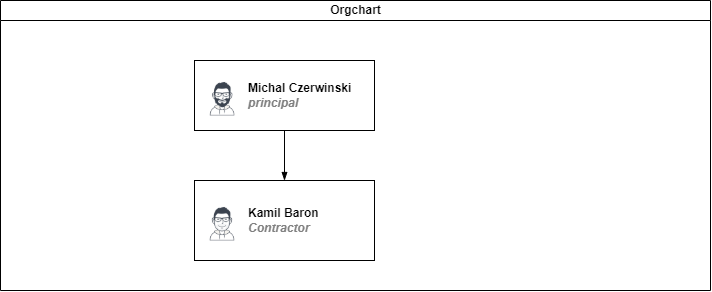

The diagram above was exported from draw.io. Its source (the exported page's mxGraphModel, read from the mxfile embedded in the PNG):
<mxGraphModel dx="716" dy="377" grid="1" gridSize="10" guides="1" tooltips="1" connect="1" arrows="1" fold="1" page="1" pageScale="1" pageWidth="827" pageHeight="1169" math="0" shadow="0">
  <root>
    <mxCell id="0" />
    <mxCell id="1" parent="0" />
    <mxCell id="dNxyNK7c78bLwvsdeMH5-11" value="Orgchart" style="swimlane;html=1;startSize=20;horizontal=1;containerType=tree;glass=0;" parent="1" vertex="1">
      <mxGeometry x="40" y="80" width="710" height="290" as="geometry" />
    </mxCell>
    <UserObject label="Michal Czerwinski&lt;br&gt;&lt;font color=&quot;#808080&quot;&gt;&lt;i&gt;principal&lt;/i&gt;&lt;/font&gt;" name="Edward Morrison" position="Brand Manager" location="Office 2" email="me@example.com" placeholders="1" link="https://www.draw.io" id="dNxyNK7c78bLwvsdeMH5-14">
      <mxCell style="label;image=https://cdn3.iconfinder.com/data/icons/user-avatars-1/512/users-10-3-128.png;whiteSpace=wrap;html=1;rounded=0;glass=0;treeFolding=1;treeMoving=1;" parent="dNxyNK7c78bLwvsdeMH5-11" vertex="1">
        <mxGeometry x="194" y="60" width="180" height="70" as="geometry" />
      </mxCell>
    </UserObject>
    <mxCell id="dNxyNK7c78bLwvsdeMH5-17" value="" style="endArrow=blockThin;endFill=1;fontSize=11;edgeStyle=elbowEdgeStyle;elbow=vertical;rounded=0;" parent="dNxyNK7c78bLwvsdeMH5-11" source="dNxyNK7c78bLwvsdeMH5-14" target="h-qSwL6lTHWtLs8o4XyV-3" edge="1">
      <mxGeometry relative="1" as="geometry">
        <mxPoint x="265" y="70" as="sourcePoint" />
        <Array as="points">
          <mxPoint x="240" y="180" />
          <mxPoint x="310" y="170" />
        </Array>
      </mxGeometry>
    </mxCell>
    <UserObject label="Kamil Baron&lt;br&gt;&lt;font color=&quot;#808080&quot;&gt;&lt;i&gt;Contractor&lt;/i&gt;&lt;/font&gt;" name="Alison Donovan" position="System Admin" location="Office 3" email="me@example.com" placeholders="1" link="https://www.draw.io" id="h-qSwL6lTHWtLs8o4XyV-3">
      <mxCell style="label;image=https://cdn3.iconfinder.com/data/icons/user-avatars-1/512/users-2-128.png;whiteSpace=wrap;html=1;rounded=0;glass=0;" vertex="1" parent="dNxyNK7c78bLwvsdeMH5-11">
        <mxGeometry x="194" y="180" width="180" height="80" as="geometry" />
      </mxCell>
    </UserObject>
  </root>
</mxGraphModel>